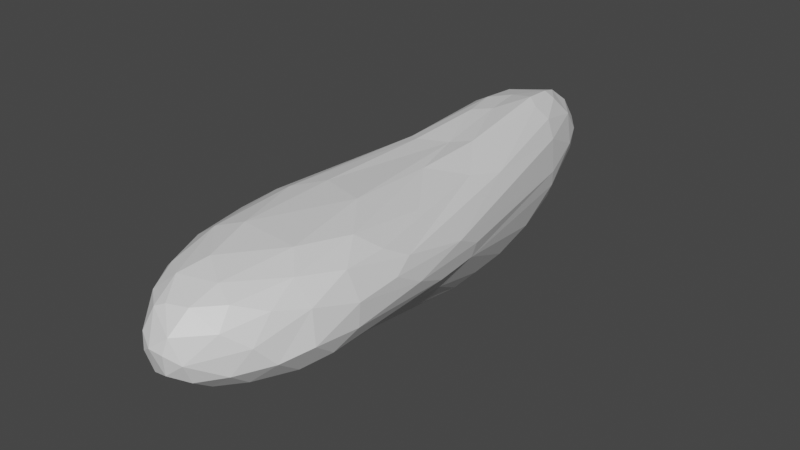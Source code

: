 # Source: rock3.blend  (saved by Blender 3.2.14; exported with 4.5.12 LTS)
import bpy
from mathutils import Matrix  # noqa: F401  (used for matrix-valued properties, if any)

bpy.ops.wm.read_factory_settings(use_empty=True)
scene = bpy.context.scene
scene.name = 'Scene'

# ---- collections
col_collection = bpy.data.collections.new('Collection'); scene.collection.children.link(col_collection)

# ---- materials (node trees are filled in below, after node groups)
mat_material = bpy.data.materials.new('Material')
mat_material.alpha_threshold = 0.0
mat_material.use_transparent_shadow = False
mat_material.line_color = (0.0, 0.0, 0.0, 1.0)

# ---- material node trees
mat_material.use_nodes = True; mat_material.node_tree.nodes.clear()
_N = mat_material.node_tree.nodes; _L = mat_material.node_tree.links
n0 = _N.new('ShaderNodeOutputMaterial'); n0.name = 'Material Output'; n0.location = (300, 300)
n1 = _N.new('ShaderNodeBsdfPrincipled'); n1.name = 'Principled BSDF'; n1.location = (10, 300)
n1.distribution = 'GGX'
n1.subsurface_method = 'RANDOM_WALK_SKIN'
n1.inputs[2].default_value = 0.4
n1.inputs[3].default_value = 1.45
n1.inputs[27].default_value = (0.0, 0.0, 0.0, 1.0)
n1.inputs[28].default_value = 1.0
_L.new(n1.outputs[0], n0.inputs[0])
n0.is_active_output = True

# ---- world
world_world = bpy.data.worlds.new('World'); scene.world = world_world
world_world.use_nodes = True; world_world.node_tree.nodes.clear()
_N = world_world.node_tree.nodes; _L = world_world.node_tree.links
n0 = _N.new('ShaderNodeOutputWorld'); n0.name = 'World Output'; n0.location = (300, 300)
n1 = _N.new('ShaderNodeBackground'); n1.name = 'Background'; n1.location = (10, 300)
n1.inputs[0].default_value = (0.05088, 0.05088, 0.05088, 1.0)
_L.new(n1.outputs[0], n0.inputs[0])
n0.is_active_output = True
world_world.color = (0.05088, 0.05088, 0.05088)
world_world.use_sun_shadow = False
world_world.sun_shadow_jitter_overblur = 0.0

# ---- meshes
me_cube = bpy.data.meshes.new('Cube')
me_cube.from_pydata([(-0.3394, 1.211, -0.8248), (-0.4194, 1.049, -0.2297), (-0.4665, -0.7596, -0.7708), (-0.3381, -1.615, -0.03131), (-0.1627, 0.2691, 0.02212), (0.5825, -1.315, -0.8624), (0.403, -2.278, -0.7876), (0.07434, -2.347, -0.7903), (0.9585, -1.801, -0.4444), (-0.2383, 1.35, -0.8747), (-0.2183, -2.378, -0.6818), (-0.1003, -2.698, -0.3812), (0.3702, 1.8, -0.2933), (0.255, -2.979, -0.3106), (0.2166, -2.922, -0.5304), (-0.08079, 2.025, -0.3681), (-0.03656, 1.913, -0.6453), (0.2267, 0.1154, 0.07113), (-0.4814, 1.078, -0.4328), (0.7015, -0.8576, -0.00577), (0.3945, -0.4212, 0.08068), (0.3648, 0.2438, 0.07979), (0.2633, 1.212, 0.1505), (-0.3216, 0.483, -0.7672), (-0.291, -0.03209, -0.8133), (-0.2801, -1.931, -0.7782), (0.6129, 0.3321, -0.897), (-0.2501, -2.104, -0.02733), (-0.3683, -0.9684, -0.08482), (-0.2765, -0.1676, -0.06679), (-0.2143, 1.08, 0.03733), (-0.1257, -2.085, -0.8155), (0.9721, -1.42, -0.2199), (0.7083, -1.179, -0.7198), (0.3634, 1.273, -0.8068), (-0.2287, -2.476, -0.5735), (-0.1633, -2.452, -0.09226), (-0.07296, -2.486, -0.01636), (0.1146, -2.602, 0.01567), (0.4211, -2.518, 0.01996), (0.863, -1.44, -0.0289), (0.4964, 1.21, -0.7193), (0.3662, 1.762, -0.4745), (0.3965, 1.634, -0.0956), (0.327, 1.488, 0.07332), (0.6041, -2.698, -0.2009), (0.3802, -2.921, -0.2108), (0.921, -2.175, -0.4262), (0.8261, -2.424, -0.4734), (0.4878, -2.911, -0.3798), (0.3565, -2.947, -0.4887), (0.8757, -1.965, -0.5907), (0.6603, -2.682, -0.5042), (0.6412, -2.511, -0.6417), (0.778, -2.193, -0.6503), (0.4786, -2.684, -0.6547), (0.5689, -2.567, -0.06253), (0.2381, -2.801, -0.06909), (0.1583, -2.833, -0.1036), (0.117, -2.909, -0.2665), (-0.02804, -2.772, -0.5331), (-0.01232, -2.716, -0.6183), (0.2545, -2.791, -0.6481), (0.6142, -2.147, -0.752), (0.8646, -1.29, -0.5722), (0.9686, -1.796, -0.248), (0.8768, -2.15, -0.1631), (0.3543, 0.4391, -1.009), (0.4101, -0.02908, -1.04), (0.4481, -0.6902, -0.9942), (0.2035, 0.1087, -1.02), (0.1365, -0.6414, -1.001), (0.3577, -0.4859, -1.024), (-0.03454, -0.4121, -0.9579), (0.4753, 0.8566, -0.8972), (0.5193, 0.4246, -0.9743), (0.1948, -1.655, -0.9134), (-0.1078, -1.234, -0.9199), (-0.1957, 0.5611, -0.8418), (0.06403, 0.9315, -0.895), (0.2936, 1.184, -0.8524), (0.1979, 0.9519, -0.902), (-0.5008, -0.6235, -0.7344), (-0.4651, 0.2092, -0.58), (-0.4914, 0.2353, -0.4987), (-0.5454, -0.8537, -0.6922), (-0.4783, -1.824, -0.4994), (-0.5563, -0.792, -0.504), (-0.5256, -1.431, -0.432), (-0.4824, 0.2702, -0.3999), (-0.4824, -1.027, -0.2618), (-0.3881, -1.742, -0.1371), (-0.3699, 0.1113, -0.7343), (-0.4433, -1.364, -0.7532), (-0.3828, -1.944, -0.6916), (-0.3013, -2.347, -0.4401), (-0.3294, -2.12, -0.2103), (-0.3953, 0.2928, -0.2172), (-0.4355, 1.029, -0.5835), (-0.1448, 1.808, -0.05614), (0.04489, 1.886, -0.05628), (-0.2862, 1.812, -0.2461), (-0.08898, 1.984, -0.1967), (0.1493, 1.981, -0.2294), (-0.1982, 1.958, -0.3861), (0.07224, 2.018, -0.4394), (-0.3217, 1.79, -0.4919), (-0.06996, 1.991, -0.5247), (0.2305, 1.948, -0.4276), (-0.3477, 1.676, -0.6463), (-0.218, 1.762, -0.7232), (0.1309, 1.834, -0.6834), (-0.1008, 1.088, 0.09718), (-0.1466, 1.491, 0.04313), (0.04759, 1.254, 0.1064), (0.2059, 1.648, 0.07789), (0.2379, 1.819, -0.05435), (-0.08485, 1.753, -0.7614), (-0.3019, 1.508, -0.8128), (-0.3815, 1.453, -0.7077), (-0.4303, 1.501, -0.4549), (-0.3847, 1.427, -0.2026), (-0.2801, 1.522, -0.0653), (0.6784, 0.1891, -0.08635), (0.5522, 1.154, -0.1473), (0.9153, -0.6304, -0.2822), (0.8763, -0.3703, -0.4163), (0.5608, 1.17, -0.5835), (0.8523, -0.4008, -0.5356), (0.3658, 1.138, 0.1078), (0.9315, -1.242, -0.1383), (0.9009, -0.8335, -0.5264), (0.4702, 1.577, -0.3458), (0.5832, 1.142, -0.4389), (0.4719, 1.188, 0.005046), (-0.1175, -1.337, 0.1041), (0.01424, -0.03645, 0.09539), (0.4334, -1.219, 0.1301), (-0.2578, -1.334, 0.03833), (-0.1093, -2.067, 0.07116), (0.1915, -2.378, 0.0781), (0.07238, -1.955, 0.1187), (0.7092, -1.566, 0.07859), (-0.007818, 0.722, 0.111), (-0.08291, 0.02321, 0.07173), (0.7539, -2.561, -0.314), (0.3718, -2.969, -0.322), (0.4828, -2.842, -0.5421), (0.8701, -1.811, -0.02874), (0.7233, -2.147, 0.009427), (0.7504, -2.387, -0.1234), (0.3941, -2.744, -0.0675), (-0.01495, -2.699, -0.1083), (0.1658, -2.95, -0.3713), (-0.0629, -2.487, -0.7216), (0.6019, -0.2717, -0.9557), (0.6455, -1.235, -0.8065), (-0.07709, 0.683, -0.8827), (-0.537, -1.381, -0.6444), (-0.395, -2.078, -0.5903), (-0.1906, 1.883, -0.1645), (0.01262, 2.011, -0.2195), (-0.2175, 1.893, -0.5749), (0.2426, 1.473, 0.1273), (0.2731, 1.904, -0.2298), (0.239, 1.734, -0.6901), (0.1055, 1.661, -0.7852), (0.614, -0.1239, -0.01976), (0.9719, -1.162, -0.3684), (0.7748, -0.6937, -0.6953), (0.6473, -0.05926, -0.8937), (0.5932, 0.7394, -0.8016), (0.06089, -1.121, 0.1288), (0.5523, -1.97, 0.09714), (0.1119, 0.8689, 0.1095)], [], [(145, 52, 48), (146, 50, 49), (46, 49, 45), (46, 146, 49), (46, 13, 146), (146, 13, 50), (49, 50, 147), (66, 65, 148), (56, 150, 149), (45, 145, 150), (57, 46, 151), (57, 58, 46), (58, 152, 59), (38, 58, 57), (37, 36, 152), (152, 11, 59), (58, 59, 13), (11, 60, 59), (153, 14, 13), (60, 14, 153), (10, 61, 60), (61, 62, 14), (154, 7, 62), (10, 154, 61), (10, 31, 154), (53, 55, 63), (62, 7, 6), (6, 7, 76), (54, 63, 5), (64, 51, 33), (51, 5, 156), (65, 47, 8), (32, 65, 168), (67, 79, 81), (70, 157, 79), (72, 71, 68), (68, 70, 67), (71, 73, 70), (34, 80, 166), (75, 67, 74), (155, 68, 75), (48, 47, 66, 145), (68, 67, 75), (156, 5, 155), (5, 69, 155), (6, 76, 69), (76, 77, 71), (76, 71, 72), (7, 31, 76), (31, 25, 77), (77, 2, 73), (79, 9, 80), (80, 9, 166), (158, 87, 85), (86, 88, 158), (88, 90, 87), (86, 91, 88), (24, 92, 23), (2, 82, 24), (25, 93, 77), (94, 158, 93), (159, 86, 158), (95, 96, 86), (95, 11, 36), (95, 36, 96), (96, 91, 86), (96, 36, 27), (27, 3, 91), (91, 3, 90), (3, 28, 90), (29, 4, 97), (89, 1, 18), (89, 97, 1), (84, 89, 18), (102, 15, 104), (103, 105, 161), (161, 15, 102), (100, 102, 99), (106, 162, 109), (101, 104, 106), (105, 16, 107), (105, 107, 15), (108, 111, 105), (113, 122, 30), (122, 121, 30), (114, 113, 112), (115, 99, 113), (22, 163, 114), (163, 115, 113), (163, 44, 115), (115, 116, 100), (116, 164, 103), (116, 43, 164), (164, 12, 108), (164, 108, 103), (42, 165, 108), (41, 34, 165), (165, 166, 111), (111, 166, 117), (111, 117, 16), (110, 117, 118), (109, 110, 118), (117, 166, 9), (119, 118, 0), (120, 106, 109), (121, 18, 1), (125, 126, 133), (123, 125, 124), (128, 171, 127), (44, 134, 43), (21, 167, 129), (167, 130, 123), (20, 19, 167), (19, 40, 167), (130, 32, 125), (168, 8, 131), (168, 131, 128), (125, 168, 126), (131, 64, 169), (169, 33, 155), (128, 170, 26), (26, 75, 171), (171, 74, 41), (74, 34, 41), (133, 127, 132), (127, 41, 42), (132, 42, 12), (43, 132, 12), (134, 124, 43), (124, 133, 132), (136, 172, 17), (135, 172, 136), (135, 141, 172), (172, 141, 137), (172, 137, 17), (17, 20, 21), (4, 144, 30), (30, 144, 112), (28, 138, 29), (29, 138, 144), (3, 138, 28), (139, 135, 138), (37, 139, 27), (38, 140, 139), (27, 139, 3), (140, 39, 173), (141, 140, 173), (173, 149, 142), (173, 142, 137), (141, 173, 137), (142, 40, 19), (137, 142, 20), (174, 21, 22), (114, 174, 22), (144, 136, 143), (45, 49, 145), (145, 49, 52), (53, 54, 48, 52), (50, 13, 14), (54, 51, 47, 48), (62, 55, 147, 50), (55, 53, 52, 147), (52, 49, 147), (50, 14, 62), (32, 130, 148, 65), (40, 148, 130), (66, 148, 149, 150), (56, 45, 150), (39, 56, 149), (150, 145, 66), (151, 39, 38, 57), (39, 151, 56), (45, 56, 151, 46), (46, 58, 13), (152, 58, 38, 37), (75, 26, 170, 155), (152, 36, 11), (13, 59, 153), (59, 60, 153), (60, 61, 14), (11, 35, 60), (35, 10, 60), (154, 31, 7), (61, 154, 62), (55, 62, 6), (63, 55, 6), (54, 53, 63), (51, 54, 5), (33, 51, 156), (8, 47, 51), (66, 47, 65), (168, 65, 8), (67, 70, 79), (68, 71, 70), (69, 72, 68), (70, 73, 157), (71, 77, 73), (34, 74, 80), (80, 74, 67), (80, 67, 81), (24, 157, 73, 2), (155, 69, 68), (33, 156, 155), (5, 63, 69), (63, 6, 69), (69, 76, 72), (76, 31, 77), (157, 24, 78), (84, 83, 85, 87), (78, 24, 23), (78, 23, 0), (9, 78, 0), (79, 157, 9), (157, 78, 9), (81, 79, 80), (97, 89, 87, 90), (92, 82, 83), (82, 85, 83), (158, 88, 87), (85, 2, 93, 158), (84, 87, 89), (88, 91, 90), (0, 23, 98), (24, 82, 92), (77, 93, 2), (159, 94, 10, 35), (2, 85, 82), (25, 10, 94), (31, 10, 25), (25, 94, 93), (35, 95, 159), (94, 159, 158), (29, 97, 90, 28), (35, 11, 95), (159, 95, 86), (91, 96, 27), (84, 18, 98, 83), (1, 97, 30), (97, 4, 30), (101, 122, 99, 160), (98, 23, 83), (23, 92, 83), (160, 102, 101), (99, 102, 160), (101, 102, 104), (103, 161, 100, 116), (100, 161, 102), (107, 162, 104, 15), (103, 108, 105), (161, 105, 15), (106, 104, 162), (16, 110, 162, 107), (43, 116, 115, 44), (109, 162, 110), (105, 111, 16), (112, 113, 30), (30, 121, 1), (113, 99, 122), (115, 100, 99), (114, 163, 113), (119, 98, 18, 120), (164, 43, 12), (12, 42, 108), (42, 41, 165), (108, 165, 111), (165, 34, 166), (118, 117, 9), (110, 16, 117), (98, 119, 0), (119, 109, 118), (0, 118, 9), (120, 101, 106), (120, 109, 119), (169, 170, 128, 131), (122, 101, 121), (121, 101, 120), (18, 121, 120), (134, 123, 124), (123, 130, 125), (124, 125, 133), (133, 128, 127), (126, 128, 133), (123, 134, 129, 167), (44, 129, 134), (163, 22, 129), (22, 21, 129), (163, 129, 44), (174, 114, 112, 143), (21, 20, 167), (167, 40, 130), (125, 32, 168), (126, 168, 128), (131, 8, 51), (131, 51, 64), (169, 64, 33), (171, 128, 26), (170, 169, 155), (127, 171, 41), (171, 75, 74), (132, 127, 42), (43, 124, 132), (144, 135, 136), (144, 138, 135), (4, 29, 144), (3, 139, 138), (139, 141, 135), (37, 38, 139), (36, 37, 27), (139, 140, 141), (140, 38, 39), (173, 39, 149), (142, 149, 148), (142, 148, 40), (20, 142, 19), (17, 137, 20), (174, 143, 17), (174, 17, 21), (112, 144, 143), (143, 136, 17)])
_uv = me_cube.uv_layers.new(name='UVMap')
_uv.uv.foreach_set('vector', [0.719, 0.5801, 0.7431, 0.6336, 0.7097, 0.6234, 0.7911, 0.5856, 0.7969, 0.6329, 0.7701, 0.6039, 0.7853, 0.5546, 0.7701, 0.6039, 0.7423, 0.5538, 0.7853, 0.5546, 0.7911, 0.5856, 0.7701, 0.6039, 0.7853, 0.5546, 0.8125, 0.585, 0.7911, 0.5856, 0.7911, 0.5856, 0.8125, 0.585, 0.7969, 0.6329, 0.7701, 0.6039, 0.7969, 0.6329, 0.7757, 0.6482, 0.6814, 0.5494, 0.6497, 0.5685, 0.6624, 0.5145, 0.742, 0.523, 0.7102, 0.5379, 0.7044, 0.5061, 0.7423, 0.5538, 0.719, 0.5801, 0.7102, 0.5379, 0.8014, 0.5225, 0.7853, 0.5546, 0.7747, 0.5235, 0.8014, 0.5225, 0.819, 0.5323, 0.7853, 0.5546, 0.819, 0.5323, 0.8506, 0.5288, 0.8354, 0.57, 0.8148, 0.5, 0.819, 0.5323, 0.8014, 0.5225, 0.8508, 0.5, 0.875, 0.5191, 0.8506, 0.5288, 0.8506, 0.5288, 0.8666, 0.6009, 0.8354, 0.57, 0.819, 0.5323, 0.8354, 0.57, 0.8125, 0.585, 0.8666, 0.6009, 0.8531, 0.644, 0.8354, 0.57, 0.8281, 0.6014, 0.8185, 0.6455, 0.8125, 0.585, 0.8531, 0.644, 0.8185, 0.6455, 0.8281, 0.6014, 0.875, 0.696, 0.8478, 0.6746, 0.8531, 0.644, 0.8478, 0.6746, 0.8107, 0.6858, 0.8185, 0.6455, 0.8527, 0.7102, 0.8212, 0.7332, 0.8107, 0.6858, 0.875, 0.696, 0.8527, 0.7102, 0.8478, 0.6746, 0.875, 0.696, 0.8637, 0.74, 0.8527, 0.7102, 0.7436, 0.678, 0.775, 0.683, 0.7372, 0.7169, 0.8107, 0.6858, 0.8212, 0.7332, 0.7732, 0.7279, 0.7732, 0.7279, 0.8212, 0.7332, 0.7795, 0.75, 0.7085, 0.6791, 0.7372, 0.7169, 0.6971, 0.7433, 0.6189, 0.6708, 0.6757, 0.6646, 0.6269, 0.7285, 0.6757, 0.6646, 0.6971, 0.7433, 0.6626, 0.7468, 0.6497, 0.5685, 0.6816, 0.6108, 0.6505, 0.6183, 0.6195, 0.5652, 0.6497, 0.5685, 0.6025, 0.6035, 0.4841, 0.817, 0.4321, 0.8721, 0.4338, 0.8374, 0.5013, 0.8616, 0.4445, 0.9151, 0.4321, 0.8721, 0.5514, 0.8335, 0.5438, 0.8879, 0.5223, 0.8143, 0.5223, 0.8143, 0.5013, 0.8616, 0.4841, 0.817, 0.5438, 0.8879, 0.5187, 0.9259, 0.5013, 0.8616, 0.3937, 0.7464, 0.4107, 0.7945, 0.375, 0.8315, 0.4919, 0.7695, 0.4841, 0.817, 0.4487, 0.7621, 0.5496, 0.7675, 0.5223, 0.8143, 0.4919, 0.7695, 0.7097, 0.6234, 0.6816, 0.6108, 0.6814, 0.5494, 0.719, 0.5801, 0.5223, 0.8143, 0.4841, 0.817, 0.4919, 0.7695, 0.6187, 0.7866, 0.6107, 0.8197, 0.5496, 0.7675, 0.6107, 0.8197, 0.5652, 0.8244, 0.5496, 0.7675, 0.625, 0.875, 0.5998, 0.9052, 0.5652, 0.8244, 0.5998, 0.9052, 0.5606, 0.9594, 0.5438, 0.8879, 0.5998, 0.9052, 0.5438, 0.8879, 0.5514, 0.8335, 0.6195, 0.9429, 0.6157, 0.9799, 0.5998, 0.9052, 0.6157, 0.9799, 0.5873, 1.0, 0.5606, 0.9594, 0.5606, 0.9594, 0.5145, 0.999, 0.5187, 0.9259, 0.4321, 0.8721, 0.3801, 0.9167, 0.4107, 0.7945, 0.4107, 0.7945, 0.3801, 0.9167, 0.375, 0.8315, 0.5447, 0.09126, 0.5051, 0.1342, 0.5112, 0.08207, 0.5688, 0.1228, 0.5406, 0.1444, 0.5447, 0.09126, 0.5406, 0.1444, 0.5121, 0.1919, 0.5051, 0.1342, 0.5688, 0.1228, 0.5578, 0.2136, 0.5406, 0.1444, 0.4709, 0.005522, 0.4461, 0.03815, 0.415, 0.01621, 0.5164, 0.02483, 0.4977, 0.05911, 0.4709, 0.005522, 0.5964, 0.02438, 0.5548, 0.03548, 0.5552, 0.0, 0.5873, 0.05793, 0.5447, 0.09126, 0.5548, 0.03548, 0.5899, 0.08772, 0.5688, 0.1228, 0.5447, 0.09126, 0.603, 0.1337, 0.586, 0.1927, 0.5688, 0.1228, 0.603, 0.1337, 0.625, 0.1411, 0.6168, 0.2297, 0.603, 0.1337, 0.6168, 0.2297, 0.586, 0.1927, 0.586, 0.1927, 0.5578, 0.2136, 0.5688, 0.1228, 0.586, 0.1927, 0.6168, 0.2297, 0.5849, 0.2471, 0.5849, 0.2471, 0.5492, 0.2472, 0.5578, 0.2136, 0.5578, 0.2136, 0.5492, 0.2472, 0.5121, 0.1919, 0.5492, 0.2472, 0.5081, 0.2401, 0.5121, 0.1919, 0.4587, 0.2477, 0.4272, 0.2737, 0.4302, 0.1925, 0.4384, 0.1487, 0.3799, 0.1697, 0.3804, 0.1196, 0.4384, 0.1487, 0.4302, 0.1925, 0.3799, 0.1697, 0.4404, 0.1152, 0.4384, 0.1487, 0.3804, 0.1196, 0.2514, 0.601, 0.2549, 0.6299, 0.2279, 0.633, 0.3113, 0.6026, 0.2889, 0.6389, 0.2785, 0.6035, 0.2785, 0.6035, 0.2549, 0.6299, 0.2514, 0.601, 0.2846, 0.5713, 0.2514, 0.601, 0.2288, 0.5712, 0.1966, 0.6488, 0.2265, 0.6647, 0.1908, 0.6775, 0.1981, 0.6104, 0.2279, 0.633, 0.1966, 0.6488, 0.2889, 0.6389, 0.2648, 0.6795, 0.2586, 0.6554, 0.2889, 0.6389, 0.2586, 0.6554, 0.2549, 0.6299, 0.328, 0.6362, 0.3016, 0.6884, 0.2889, 0.6389, 0.2073, 0.5397, 0.1768, 0.5636, 0.156, 0.5203, 0.1768, 0.5636, 0.1498, 0.5884, 0.156, 0.5203, 0.2569, 0.5089, 0.2073, 0.5397, 0.1937, 0.5081, 0.3367, 0.5469, 0.2288, 0.5712, 0.2073, 0.5397, 0.3326, 0.5, 0.3433, 0.5227, 0.2569, 0.5089, 0.3433, 0.5227, 0.3367, 0.5469, 0.2073, 0.5397, 0.3433, 0.5227, 0.3821, 0.539, 0.3367, 0.5469, 0.3367, 0.5469, 0.3393, 0.5717, 0.2846, 0.5713, 0.3393, 0.5717, 0.3425, 0.603, 0.3113, 0.6026, 0.3393, 0.5717, 0.3845, 0.5783, 0.3425, 0.603, 0.3425, 0.603, 0.3677, 0.6164, 0.328, 0.6362, 0.3425, 0.603, 0.328, 0.6362, 0.3113, 0.6026, 0.3647, 0.6516, 0.3364, 0.6948, 0.328, 0.6362, 0.4171, 0.7074, 0.3943, 0.7469, 0.3364, 0.6948, 0.3364, 0.6948, 0.2872, 0.7278, 0.3016, 0.6884, 0.3016, 0.6884, 0.2872, 0.7278, 0.2506, 0.7085, 0.3016, 0.6884, 0.2506, 0.7085, 0.2648, 0.6795, 0.2245, 0.6949, 0.2506, 0.7085, 0.197, 0.7194, 0.1908, 0.6775, 0.2245, 0.6949, 0.197, 0.7194, 0.2506, 0.7085, 0.2872, 0.7278, 0.2048, 0.7469, 0.1663, 0.6945, 0.197, 0.7194, 0.1636, 0.7357, 0.1563, 0.6372, 0.1966, 0.6488, 0.1908, 0.6775, 0.1498, 0.5884, 0.125, 0.6324, 0.125, 0.5803, 0.5649, 0.5867, 0.5488, 0.6144, 0.4399, 0.6308, 0.5029, 0.5548, 0.5649, 0.5867, 0.4387, 0.5914, 0.5512, 0.6396, 0.4681, 0.713, 0.4347, 0.6649, 0.3821, 0.539, 0.4252, 0.5544, 0.3845, 0.5783, 0.4594, 0.4711, 0.512, 0.5235, 0.4126, 0.5201, 0.512, 0.5235, 0.605, 0.5429, 0.5029, 0.5548, 0.4961, 0.4558, 0.5581, 0.4998, 0.512, 0.5235, 0.5581, 0.4998, 0.6152, 0.4974, 0.512, 0.5235, 0.605, 0.5429, 0.6195, 0.5652, 0.5649, 0.5867, 0.6025, 0.6035, 0.6505, 0.6183, 0.5812, 0.6401, 0.6025, 0.6035, 0.5812, 0.6401, 0.5512, 0.6396, 0.5649, 0.5867, 0.6025, 0.6035, 0.5488, 0.6144, 0.5812, 0.6401, 0.6189, 0.6708, 0.5769, 0.6935, 0.5769, 0.6935, 0.6269, 0.7285, 0.5496, 0.7675, 0.5512, 0.6396, 0.5376, 0.7427, 0.5065, 0.735, 0.5065, 0.735, 0.4919, 0.7695, 0.4681, 0.713, 0.4681, 0.713, 0.4487, 0.7621, 0.4171, 0.7074, 0.4487, 0.7621, 0.3943, 0.7469, 0.4171, 0.7074, 0.4399, 0.6308, 0.4347, 0.6649, 0.3994, 0.627, 0.4347, 0.6649, 0.4171, 0.7074, 0.3647, 0.6516, 0.3994, 0.627, 0.3647, 0.6516, 0.3677, 0.6164, 0.3845, 0.5783, 0.3994, 0.627, 0.3677, 0.6164, 0.4252, 0.5544, 0.4387, 0.5914, 0.3845, 0.5783, 0.4387, 0.5914, 0.4399, 0.6308, 0.3994, 0.627, 0.4519, 0.338, 0.5233, 0.3547, 0.4498, 0.4108, 0.5328, 0.3064, 0.5233, 0.3547, 0.4519, 0.338, 0.5328, 0.3064, 0.5715, 0.3278, 0.5233, 0.3547, 0.5233, 0.3547, 0.5715, 0.3278, 0.549, 0.4213, 0.5233, 0.3547, 0.549, 0.4213, 0.4498, 0.4108, 0.4498, 0.4108, 0.4961, 0.4558, 0.4594, 0.4711, 0.4272, 0.2737, 0.4455, 0.3017, 0.3779, 0.2694, 0.3779, 0.2694, 0.4455, 0.3017, 0.3785, 0.3181, 0.5081, 0.2401, 0.5311, 0.272, 0.4587, 0.2477, 0.4587, 0.2477, 0.5311, 0.272, 0.4455, 0.3017, 0.5492, 0.2472, 0.5311, 0.272, 0.5081, 0.2401, 0.5801, 0.2888, 0.5328, 0.3064, 0.5311, 0.272, 0.6187, 0.2737, 0.5801, 0.2888, 0.5849, 0.2471, 0.6226, 0.3102, 0.6031, 0.3323, 0.5801, 0.2888, 0.5849, 0.2471, 0.5801, 0.2888, 0.5492, 0.2472, 0.6031, 0.3323, 0.625, 0.3628, 0.6007, 0.4082, 0.5715, 0.3278, 0.6031, 0.3323, 0.6007, 0.4082, 0.6007, 0.4082, 0.625, 0.4243, 0.5974, 0.4542, 0.6007, 0.4082, 0.5974, 0.4542, 0.549, 0.4213, 0.5715, 0.3278, 0.6007, 0.4082, 0.549, 0.4213, 0.5974, 0.4542, 0.6152, 0.4974, 0.5581, 0.4998, 0.549, 0.4213, 0.5974, 0.4542, 0.4961, 0.4558, 0.3946, 0.3922, 0.4594, 0.4711, 0.3834, 0.4636, 0.375, 0.3831, 0.3946, 0.3922, 0.3834, 0.4636, 0.4455, 0.3017, 0.4519, 0.338, 0.401, 0.349, 0.7423, 0.5538, 0.7701, 0.6039, 0.719, 0.5801, 0.719, 0.5801, 0.7701, 0.6039, 0.7431, 0.6336, 0.7436, 0.678, 0.7085, 0.6791, 0.7097, 0.6234, 0.7431, 0.6336, 0.7969, 0.6329, 0.8125, 0.585, 0.8185, 0.6455, 0.7085, 0.6791, 0.6757, 0.6646, 0.6816, 0.6108, 0.7097, 0.6234, 0.8107, 0.6858, 0.775, 0.683, 0.7757, 0.6482, 0.7969, 0.6329, 0.775, 0.683, 0.7436, 0.678, 0.7431, 0.6336, 0.7757, 0.6482, 0.7431, 0.6336, 0.7701, 0.6039, 0.7757, 0.6482, 0.7969, 0.6329, 0.8185, 0.6455, 0.8107, 0.6858, 0.6195, 0.5652, 0.605, 0.5429, 0.6624, 0.5145, 0.6497, 0.5685, 0.6338, 0.5, 0.6624, 0.5145, 0.605, 0.5429, 0.6814, 0.5494, 0.6624, 0.5145, 0.7044, 0.5061, 0.7102, 0.5379, 0.742, 0.523, 0.7423, 0.5538, 0.7102, 0.5379, 0.7622, 0.5, 0.742, 0.523, 0.7044, 0.5061, 0.7102, 0.5379, 0.719, 0.5801, 0.6814, 0.5494, 0.7747, 0.5235, 0.7622, 0.5, 0.8148, 0.5, 0.8014, 0.5225, 0.7622, 0.5, 0.7747, 0.5235, 0.742, 0.523, 0.7423, 0.5538, 0.742, 0.523, 0.7747, 0.5235, 0.7853, 0.5546, 0.7853, 0.5546, 0.819, 0.5323, 0.8125, 0.585, 0.8506, 0.5288, 0.819, 0.5323, 0.8148, 0.5, 0.8508, 0.5, 0.4919, 0.7695, 0.5065, 0.735, 0.5376, 0.7427, 0.5496, 0.7675, 0.8506, 0.5288, 0.875, 0.5191, 0.8666, 0.6009, 0.8125, 0.585, 0.8354, 0.57, 0.8281, 0.6014, 0.8354, 0.57, 0.8531, 0.644, 0.8281, 0.6014, 0.8531, 0.644, 0.8478, 0.6746, 0.8185, 0.6455, 0.8666, 0.6009, 0.875, 0.6496, 0.8531, 0.644, 0.875, 0.6496, 0.875, 0.696, 0.8531, 0.644, 0.8527, 0.7102, 0.8637, 0.74, 0.8212, 0.7332, 0.8478, 0.6746, 0.8527, 0.7102, 0.8107, 0.6858, 0.775, 0.683, 0.8107, 0.6858, 0.7732, 0.7279, 0.7372, 0.7169, 0.775, 0.683, 0.7732, 0.7279, 0.7085, 0.6791, 0.7436, 0.678, 0.7372, 0.7169, 0.6757, 0.6646, 0.7085, 0.6791, 0.6971, 0.7433, 0.6269, 0.7285, 0.6757, 0.6646, 0.6626, 0.7468, 0.6505, 0.6183, 0.6816, 0.6108, 0.6757, 0.6646, 0.6814, 0.5494, 0.6816, 0.6108, 0.6497, 0.5685, 0.6025, 0.6035, 0.6497, 0.5685, 0.6505, 0.6183, 0.4841, 0.817, 0.5013, 0.8616, 0.4321, 0.8721, 0.5223, 0.8143, 0.5438, 0.8879, 0.5013, 0.8616, 0.5652, 0.8244, 0.5514, 0.8335, 0.5223, 0.8143, 0.5013, 0.8616, 0.5187, 0.9259, 0.4445, 0.9151, 0.5438, 0.8879, 0.5606, 0.9594, 0.5187, 0.9259, 0.3943, 0.7469, 0.4487, 0.7621, 0.4107, 0.7945, 0.4107, 0.7945, 0.4487, 0.7621, 0.4841, 0.817, 0.4107, 0.7945, 0.4841, 0.817, 0.4338, 0.8374, 0.47, 0.9909, 0.4445, 0.9151, 0.5187, 0.9259, 0.5145, 0.999, 0.5496, 0.7675, 0.5652, 0.8244, 0.5223, 0.8143, 0.6269, 0.7285, 0.6187, 0.7866, 0.5496, 0.7675, 0.6107, 0.8197, 0.625, 0.8495, 0.5652, 0.8244, 0.625, 0.8495, 0.625, 0.875, 0.5652, 0.8244, 0.5652, 0.8244, 0.5998, 0.9052, 0.5514, 0.8335, 0.5998, 0.9052, 0.6157, 0.9799, 0.5606, 0.9594, 0.4445, 0.9151, 0.47, 0.9909, 0.4374, 0.9582, 0.4404, 0.1152, 0.4394, 0.08764, 0.5112, 0.08207, 0.5051, 0.1342, 0.4374, 0.9582, 0.47, 0.9909, 0.4285, 0.9945, 0.4374, 0.9582, 0.4285, 0.9945, 0.3791, 0.9603, 0.3801, 0.9167, 0.4374, 0.9582, 0.3791, 0.9603, 0.4321, 0.8721, 0.4445, 0.9151, 0.3801, 0.9167, 0.4445, 0.9151, 0.4374, 0.9582, 0.3801, 0.9167, 0.4338, 0.8374, 0.4321, 0.8721, 0.4107, 0.7945, 0.4302, 0.1925, 0.4384, 0.1487, 0.5051, 0.1342, 0.5121, 0.1919, 0.4461, 0.03815, 0.4977, 0.05911, 0.4394, 0.08764, 0.4977, 0.05911, 0.5112, 0.08207, 0.4394, 0.08764, 0.5447, 0.09126, 0.5406, 0.1444, 0.5051, 0.1342, 0.5112, 0.08207, 0.5164, 0.02483, 0.5548, 0.03548, 0.5447, 0.09126, 0.4404, 0.1152, 0.5051, 0.1342, 0.4384, 0.1487, 0.5406, 0.1444, 0.5578, 0.2136, 0.5121, 0.1919, 0.375, 0.03125, 0.415, 0.01621, 0.3846, 0.07084, 0.4709, 0.005522, 0.4977, 0.05911, 0.4461, 0.03815, 0.5552, 0.0, 0.5548, 0.03548, 0.5164, 0.02483, 0.5899, 0.08772, 0.5873, 0.05793, 0.6213, 0.05807, 0.6183, 0.09428, 0.5164, 0.02483, 0.5112, 0.08207, 0.4977, 0.05911, 0.5964, 0.02438, 0.6213, 0.05807, 0.5873, 0.05793, 0.6178, 0.005346, 0.6213, 0.05807, 0.5964, 0.02438, 0.5964, 0.02438, 0.5873, 0.05793, 0.5548, 0.03548, 0.6183, 0.09428, 0.603, 0.1337, 0.5899, 0.08772, 0.5873, 0.05793, 0.5899, 0.08772, 0.5447, 0.09126, 0.4587, 0.2477, 0.4302, 0.1925, 0.5121, 0.1919, 0.5081, 0.2401, 0.6183, 0.09428, 0.625, 0.1411, 0.603, 0.1337, 0.5899, 0.08772, 0.603, 0.1337, 0.5688, 0.1228, 0.5578, 0.2136, 0.586, 0.1927, 0.5849, 0.2471, 0.4404, 0.1152, 0.3804, 0.1196, 0.3846, 0.07084, 0.4394, 0.08764, 0.3799, 0.1697, 0.4302, 0.1925, 0.3779, 0.2694, 0.4302, 0.1925, 0.4272, 0.2737, 0.3779, 0.2694, 0.1981, 0.6104, 0.1768, 0.5636, 0.2288, 0.5712, 0.2213, 0.5938, 0.3846, 0.07084, 0.415, 0.01621, 0.4394, 0.08764, 0.415, 0.01621, 0.4461, 0.03815, 0.4394, 0.08764, 0.2213, 0.5938, 0.2514, 0.601, 0.1981, 0.6104, 0.2288, 0.5712, 0.2514, 0.601, 0.2213, 0.5938, 0.1981, 0.6104, 0.2514, 0.601, 0.2279, 0.633, 0.3113, 0.6026, 0.2785, 0.6035, 0.2846, 0.5713, 0.3393, 0.5717, 0.2846, 0.5713, 0.2785, 0.6035, 0.2514, 0.601, 0.2586, 0.6554, 0.2265, 0.6647, 0.2279, 0.633, 0.2549, 0.6299, 0.3113, 0.6026, 0.328, 0.6362, 0.2889, 0.6389, 0.2785, 0.6035, 0.2889, 0.6389, 0.2549, 0.6299, 0.1966, 0.6488, 0.2279, 0.633, 0.2265, 0.6647, 0.2648, 0.6795, 0.2245, 0.6949, 0.2265, 0.6647, 0.2586, 0.6554, 0.3845, 0.5783, 0.3393, 0.5717, 0.3367, 0.5469, 0.3821, 0.539, 0.1908, 0.6775, 0.2265, 0.6647, 0.2245, 0.6949, 0.2889, 0.6389, 0.3016, 0.6884, 0.2648, 0.6795, 0.1937, 0.5081, 0.2073, 0.5397, 0.156, 0.5203, 0.156, 0.5203, 0.1498, 0.5884, 0.125, 0.5803, 0.2073, 0.5397, 0.2288, 0.5712, 0.1768, 0.5636, 0.3367, 0.5469, 0.2846, 0.5713, 0.2288, 0.5712, 0.2569, 0.5089, 0.3433, 0.5227, 0.2073, 0.5397, 0.1663, 0.6945, 0.133, 0.6953, 0.125, 0.6324, 0.1563, 0.6372, 0.3425, 0.603, 0.3845, 0.5783, 0.3677, 0.6164, 0.3677, 0.6164, 0.3647, 0.6516, 0.328, 0.6362, 0.3647, 0.6516, 0.4171, 0.7074, 0.3364, 0.6948, 0.328, 0.6362, 0.3364, 0.6948, 0.3016, 0.6884, 0.3364, 0.6948, 0.3943, 0.7469, 0.2872, 0.7278, 0.197, 0.7194, 0.2506, 0.7085, 0.2048, 0.7469, 0.2245, 0.6949, 0.2648, 0.6795, 0.2506, 0.7085, 0.133, 0.6953, 0.1663, 0.6945, 0.1636, 0.7357, 0.1663, 0.6945, 0.1908, 0.6775, 0.197, 0.7194, 0.1636, 0.7357, 0.197, 0.7194, 0.2048, 0.7469, 0.1563, 0.6372, 0.1981, 0.6104, 0.1966, 0.6488, 0.1563, 0.6372, 0.1908, 0.6775, 0.1663, 0.6945, 0.5769, 0.6935, 0.5376, 0.7427, 0.5512, 0.6396, 0.5812, 0.6401, 0.1768, 0.5636, 0.1981, 0.6104, 0.1498, 0.5884, 0.1498, 0.5884, 0.1981, 0.6104, 0.1563, 0.6372, 0.125, 0.6324, 0.1498, 0.5884, 0.1563, 0.6372, 0.4252, 0.5544, 0.5029, 0.5548, 0.4387, 0.5914, 0.5029, 0.5548, 0.605, 0.5429, 0.5649, 0.5867, 0.4387, 0.5914, 0.5649, 0.5867, 0.4399, 0.6308, 0.4399, 0.6308, 0.5512, 0.6396, 0.4347, 0.6649, 0.5488, 0.6144, 0.5512, 0.6396, 0.4399, 0.6308, 0.5029, 0.5548, 0.4252, 0.5544, 0.4126, 0.5201, 0.512, 0.5235, 0.3821, 0.539, 0.4126, 0.5201, 0.4252, 0.5544, 0.375, 0.4988, 0.3834, 0.4636, 0.4126, 0.5201, 0.3834, 0.4636, 0.4594, 0.4711, 0.4126, 0.5201, 0.3433, 0.5227, 0.4126, 0.5201, 0.3821, 0.539, 0.3946, 0.3922, 0.375, 0.3831, 0.3785, 0.3181, 0.401, 0.349, 0.4594, 0.4711, 0.4961, 0.4558, 0.512, 0.5235, 0.512, 0.5235, 0.6152, 0.4974, 0.605, 0.5429, 0.5649, 0.5867, 0.6195, 0.5652, 0.6025, 0.6035, 0.5488, 0.6144, 0.6025, 0.6035, 0.5512, 0.6396, 0.5812, 0.6401, 0.6505, 0.6183, 0.6757, 0.6646, 0.5812, 0.6401, 0.6757, 0.6646, 0.6189, 0.6708, 0.5769, 0.6935, 0.6189, 0.6708, 0.6269, 0.7285, 0.4681, 0.713, 0.5512, 0.6396, 0.5065, 0.735, 0.5376, 0.7427, 0.5769, 0.6935, 0.5496, 0.7675, 0.4347, 0.6649, 0.4681, 0.713, 0.4171, 0.7074, 0.4681, 0.713, 0.4919, 0.7695, 0.4487, 0.7621, 0.3994, 0.627, 0.4347, 0.6649, 0.3647, 0.6516, 0.3845, 0.5783, 0.4387, 0.5914, 0.3994, 0.627, 0.4455, 0.3017, 0.5328, 0.3064, 0.4519, 0.338, 0.4455, 0.3017, 0.5311, 0.272, 0.5328, 0.3064, 0.4272, 0.2737, 0.4587, 0.2477, 0.4455, 0.3017, 0.5492, 0.2472, 0.5801, 0.2888, 0.5311, 0.272, 0.5801, 0.2888, 0.5715, 0.3278, 0.5328, 0.3064, 0.6187, 0.2737, 0.6226, 0.3102, 0.5801, 0.2888, 0.6168, 0.2297, 0.6187, 0.2737, 0.5849, 0.2471, 0.5801, 0.2888, 0.6031, 0.3323, 0.5715, 0.3278, 0.6031, 0.3323, 0.6226, 0.3102, 0.625, 0.3628, 0.6007, 0.4082, 0.625, 0.3628, 0.625, 0.4243, 0.5974, 0.4542, 0.625, 0.4243, 0.625, 0.4601, 0.5974, 0.4542, 0.625, 0.4601, 0.6152, 0.4974, 0.4961, 0.4558, 0.5974, 0.4542, 0.5581, 0.4998, 0.4498, 0.4108, 0.549, 0.4213, 0.4961, 0.4558, 0.3946, 0.3922, 0.401, 0.349, 0.4498, 0.4108, 0.3946, 0.3922, 0.4498, 0.4108, 0.4594, 0.4711, 0.3785, 0.3181, 0.4455, 0.3017, 0.401, 0.349, 0.401, 0.349, 0.4519, 0.338, 0.4498, 0.4108])
me_cube.materials.append(mat_material)
me_cube.use_mirror_vertex_groups = False
me_cube.update()

# ---- objects
ob_cube = bpy.data.objects.new('Cube', me_cube)

# ---- transforms, parenting, visibility, modifiers, constraints
ob_cube.location = (0.0, 0.0, 0.0)
ob_cube.lock_rotations_4d = False
ob_cube.empty_display_type = 'ARROWS'
ob_cube.lineart.crease_threshold = 0.0

# ---- collection membership
col_collection.objects.link(ob_cube)

# ---- scene / render settings (as saved in the file)
scene.frame_start = 1; scene.frame_end = 250; scene.frame_set(1)
scene.render.engine = 'BLENDER_EEVEE_NEXT'
scene.cycles.sampling_pattern = 'TABULATED_SOBOL'
scene.cycles.use_light_tree = False
scene.view_settings.view_transform = 'Filmic'
bpy.context.view_layer.update()

# ---- added for rendering (the .blend has no active camera and no usable light): camera, sun
cam_auto = bpy.data.cameras.new('AutoCamera')
cam_auto.lens = 50.0
cam_auto.sensor_width = 36.0
cam_auto.clip_end = 1000.0
ob_auto_camera = bpy.data.objects.new('AutoCamera', cam_auto)
scene.collection.objects.link(ob_auto_camera)
ob_auto_camera.location = (5.17214, -6.43403, 3.5265)
ob_auto_camera.rotation_euler = (1.09748, -7.21219e-08, 0.694738)
scene.camera = ob_auto_camera
light_auto_sun = bpy.data.lights.new('AutoSun', 'SUN')
light_auto_sun.energy = 3.0
light_auto_sun.angle = 0.0523599
ob_auto_sun = bpy.data.objects.new('AutoSun', light_auto_sun)
scene.collection.objects.link(ob_auto_sun)
ob_auto_sun.rotation_euler = (0.872665, 0.174533, 0.523599)
bpy.context.view_layer.update()
